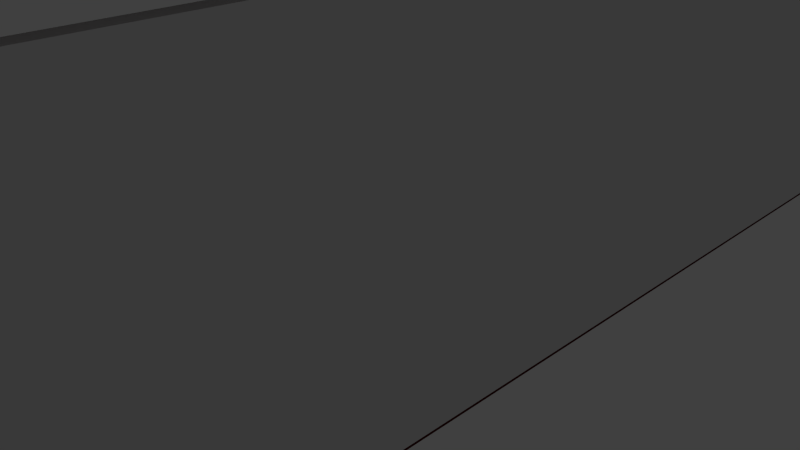 # Source: bus_stop.blend  (saved by Blender 2.75.0; exported with 4.5.12 LTS)
import bpy
from mathutils import Matrix  # noqa: F401  (used for matrix-valued properties, if any)

bpy.ops.wm.read_factory_settings(use_empty=True)
scene = bpy.context.scene
scene.name = 'Scene'

# ---- collections
col_collection_1 = bpy.data.collections.new('Collection 1'); scene.collection.children.link(col_collection_1)
col_collection_2 = bpy.data.collections.new('Collection 2'); scene.collection.children.link(col_collection_2)
col_collection_2.hide_render = True
col_collection_2.hide_viewport = True

# ---- materials (node trees are filled in below, after node groups)
mat_bust_stop = bpy.data.materials.new('bust-stop')
mat_bust_stop.alpha_threshold = 0.0
mat_bust_stop.use_transparent_shadow = False
mat_bust_stop.diffuse_color = (0.08353, 0.005281, 0.006682, 1.0)
mat_bust_stop.roughness = 0.5
mat_bust_stop.specular_intensity = 0.1906
mat_bust_stop.line_color = (0.0, 0.0, 0.0, 1.0)

# ---- material node trees

# ---- world
world_world = bpy.data.worlds.new('World'); scene.world = world_world
world_world.color = (0.05088, 0.05088, 0.05088)
world_world.use_sun_shadow = False
world_world.sun_shadow_jitter_overblur = 0.0
world_world.cycles.sampling_method = 'MANUAL'
world_world.cycles.sample_map_resolution = 256

# ---- cameras
cam_camera = bpy.data.cameras.new('Camera')
cam_camera.clip_end = 100.0
cam_camera.lens = 35.0
cam_camera.sensor_width = 32.0
cam_camera.sensor_height = 18.0
cam_camera.ortho_scale = 7.314
cam_camera.dof.focus_distance = 0.0
cam_camera.dof.aperture_fstop = 128.0

# ---- lights
light_lamp = bpy.data.lights.new('Lamp', 'POINT')
light_lamp.transmission_factor = 0.0
light_lamp.cutoff_distance = 30.0
light_lamp.energy = 100.0
light_lamp.shadow_buffer_clip_start = 1.001
light_lamp.shadow_soft_size = 0.1
light_lamp.shadow_maximum_resolution = 0.006
light_lamp.use_absolute_resolution = True
light_lamp.cycles.use_multiple_importance_sampling = False

# ---- meshes
me_bus_stop_col_003 = bpy.data.meshes.new('bus-stop-col.003')
me_bus_stop_col_003.from_pydata([(-2.83, 9.163, 0.0593), (-2.931, 9.163, 0.0593), (-2.83, 9.264, 0.0593), (-2.931, 9.264, 0.0593), (-2.83, 9.163, 5.993), (-2.931, 9.163, 5.993), (-2.83, 9.264, 5.993), (-2.931, 9.264, 5.993), (-2.83, -9.244, 0.0593), (-2.931, -9.244, 0.0593), (-2.83, -9.143, 0.0593), (-2.931, -9.143, 0.0593), (-2.83, -9.244, 5.993), (-2.931, -9.244, 5.993), (-2.83, -9.143, 5.993), (-2.931, -9.143, 5.993)], [], [(1, 3, 2, 0), (3, 7, 6, 2), (7, 5, 4, 6), (5, 1, 0, 4), (0, 2, 6, 4), (5, 7, 3, 1), (9, 11, 10, 8), (11, 15, 14, 10), (15, 13, 12, 14), (13, 9, 8, 12), (8, 10, 14, 12), (13, 15, 11, 9)])
_uv = me_bus_stop_col_003.uv_layers.new(name='UVMap')
_uv.uv.foreach_set('vector', [0.4247, 0.5027, 0.4247, 0.5, 0.4274, 0.5, 0.4274, 0.5027, 0.3539, 0.6596, 0.3539, 0.5, 0.3566, 0.5, 0.3566, 0.6596, 0.4165, 0.5, 0.4165, 0.5027, 0.4138, 0.5027, 0.4138, 0.5, 0.3757, 0.5, 0.3757, 0.6596, 0.3729, 0.6596, 0.3729, 0.5, 0.3974, 0.6596, 0.3947, 0.6596, 0.3947, 0.5, 0.3974, 0.5, 0.3648, 0.5, 0.3675, 0.5, 0.3675, 0.6596, 0.3648, 0.6596, 0.4192, 0.5027, 0.4192, 0.5, 0.4219, 0.5, 0.4219, 0.5027, 0.3484, 0.6596, 0.3484, 0.5, 0.3512, 0.5, 0.3512, 0.6596, 0.411, 0.5, 0.411, 0.5027, 0.4083, 0.5027, 0.4083, 0.5, 0.3648, 0.5, 0.3648, 0.6596, 0.362, 0.6596, 0.362, 0.5, 0.3865, 0.5, 0.3893, 0.5, 0.3893, 0.6596, 0.3865, 0.6596, 0.3811, 0.5, 0.3838, 0.5, 0.3838, 0.6596, 0.3811, 0.6596])
me_bus_stop_col_003.materials.append(mat_bust_stop)
me_bus_stop_col_003.use_remesh_preserve_volume = False
me_bus_stop_col_003.use_remesh_preserve_attributes = False
me_bus_stop_col_003.use_mirror_vertex_groups = False
me_bus_stop_col_003.update()
me_bus_stop_col = bpy.data.meshes.new('bus-stop-col')
me_bus_stop_col.from_pydata([(2.994, -9.295, 5.9), (2.994, 9.295, 5.9), (-2.994, 9.295, 5.9), (-2.994, -9.295, 5.9), (2.994, -9.295, 6.089), (2.994, 9.295, 6.089), (-2.994, 9.295, 6.089), (-2.994, -9.295, 6.089), (-12.38, 9.295, 7.011), (-12.38, -9.295, 7.011), (-12.38, 9.295, 7.199), (-12.38, -9.295, 7.199), (-4.947, 9.295, 7.987), (-11.08, 9.295, 7.987), (-11.08, -9.295, 7.987), (-4.947, -9.295, 7.987), (-4.947, 9.295, 8.176), (-11.08, 9.295, 8.176), (-4.947, -9.295, 8.176), (-11.08, -9.295, 8.176), (2.955, 9.163, 0.0593), (2.854, 9.163, 0.0593), (2.955, 9.264, 0.0593), (2.854, 9.264, 0.0593), (2.955, 9.163, 5.993), (2.854, 9.163, 5.993), (2.955, 9.264, 5.993), (2.854, 9.264, 5.993), (2.955, -9.244, 0.0593), (2.854, -9.244, 0.0593), (2.955, -9.143, 0.0593), (2.854, -9.143, 0.0593), (2.955, -9.244, 5.993), (2.854, -9.244, 5.993), (2.955, -9.143, 5.993), (2.854, -9.143, 5.993), (2.955, -9.209, 3.077), (2.854, -9.209, 3.077), (2.955, -9.209, 2.976), (2.854, -9.209, 2.976), (2.955, 9.205, 3.077), (2.854, 9.205, 3.077), (2.955, 9.205, 2.976), (2.854, 9.205, 2.976), (2.955, -9.209, 2.077), (2.854, -9.209, 2.077), (2.955, -9.209, 1.976), (2.854, -9.209, 1.976), (2.955, 9.205, 2.077), (2.854, 9.205, 2.077), (2.955, 9.205, 1.976), (2.854, 9.205, 1.976), (2.955, -9.209, 1.077), (2.854, -9.209, 1.077), (2.955, -9.209, 0.9759), (2.854, -9.209, 0.9759), (2.955, 9.205, 1.077), (2.854, 9.205, 1.077), (2.955, 9.205, 0.9759), (2.854, 9.205, 0.9759)], [], [(0, 1, 2, 3), (4, 7, 6, 5), (0, 4, 5, 1), (1, 5, 6, 2), (14, 13, 8, 9), (4, 0, 3, 7), (8, 10, 11, 9), (13, 17, 10, 8), (17, 19, 11, 10), (19, 14, 9, 11), (7, 3, 15, 18), (18, 15, 14, 19), (6, 7, 18, 16), (16, 18, 19, 17), (2, 6, 16, 12), (12, 16, 17, 13), (3, 2, 12, 15), (15, 12, 13, 14), (21, 23, 22, 20), (23, 27, 26, 22), (27, 25, 24, 26), (25, 21, 20, 24), (20, 22, 26, 24), (25, 27, 23, 21), (29, 31, 30, 28), (31, 35, 34, 30), (35, 33, 32, 34), (33, 29, 28, 32), (28, 30, 34, 32), (33, 35, 31, 29), (37, 39, 38, 36), (39, 43, 42, 38), (43, 41, 40, 42), (41, 37, 36, 40), (36, 38, 42, 40), (41, 43, 39, 37), (45, 47, 46, 44), (47, 51, 50, 46), (51, 49, 48, 50), (49, 45, 44, 48), (44, 46, 50, 48), (49, 51, 47, 45), (53, 55, 54, 52), (55, 59, 58, 54), (59, 57, 56, 58), (57, 53, 52, 56), (52, 54, 58, 56), (57, 59, 55, 53)])
_uv = me_bus_stop_col.uv_layers.new(name='UVMap')
_uv.uv.foreach_set('vector', [0.4016, 0.5, 0.4016, 0.0, 0.5635, 0.0, 0.5635, 0.5, 0.0, 0.5, 0.1618, 0.5, 0.1618, 1.0, 7.087e-08, 1.0, 0.292, 1.0, 0.2869, 1.0, 0.2869, 0.5, 0.292, 0.5, 0.2526, 0.9147, 0.2475, 0.9141, 0.2665, 0.7542, 0.2716, 0.7547, 0.236, 2.565e-08, 0.236, 0.5, 0.2008, 0.5, 0.2008, 2.565e-08, 0.1926, 0.5006, 0.1977, 0.5, 0.2167, 0.66, 0.2117, 0.6606, 0.2716, 0.5, 0.2767, 0.5, 0.2767, 1.0, 0.2716, 1.0, 0.2413, 0.5323, 0.2362, 0.5317, 0.2665, 0.5, 0.2716, 0.5006, 0.03516, 7.695e-08, 0.03516, 0.5, 7.732e-08, 0.5, 0.0, 5.13e-08, 0.1813, 0.8831, 0.1864, 0.8825, 0.2167, 0.9141, 0.2117, 0.9147, 0.2117, 0.6606, 0.2167, 0.66, 0.1669, 0.7187, 0.1618, 0.7193, 0.1618, 0.7193, 0.1669, 0.7187, 0.1864, 0.8825, 0.1813, 0.8831, 1.0, 0.0, 1.0, 0.5, 0.9436, 0.5, 0.9436, 0.0, 0.2008, 0.0, 0.2008, 0.5, 0.03516, 0.5, 0.03516, 7.695e-08, 0.2716, 0.7547, 0.2665, 0.7542, 0.2167, 0.6954, 0.2218, 0.696, 0.2218, 0.696, 0.2167, 0.6954, 0.2362, 0.5317, 0.2413, 0.5323, 0.9436, 0.0, 0.9436, 0.5, 0.8872, 0.5, 0.8872, 0.0, 0.4016, 0.0, 0.4016, 0.5, 0.236, 0.5, 0.236, 2.565e-08, 0.4274, 0.5027, 0.4274, 0.5, 0.4301, 0.5, 0.4301, 0.5027, 0.3566, 0.6596, 0.3566, 0.5, 0.3593, 0.5, 0.3593, 0.6596, 0.4192, 0.5, 0.4192, 0.5027, 0.4165, 0.5027, 0.4165, 0.5, 0.3784, 0.5, 0.3784, 0.6596, 0.3757, 0.6596, 0.3757, 0.5, 0.4002, 0.6596, 0.3974, 0.6596, 0.3974, 0.5, 0.4002, 0.5, 0.3675, 0.5, 0.3702, 0.5, 0.3702, 0.6596, 0.3675, 0.6596, 0.4219, 0.5027, 0.4219, 0.5, 0.4247, 0.5, 0.4247, 0.5027, 0.3512, 0.6596, 0.3512, 0.5, 0.3539, 0.5, 0.3539, 0.6596, 0.4138, 0.5, 0.4138, 0.5027, 0.411, 0.5027, 0.411, 0.5, 0.3729, 0.5, 0.3729, 0.6596, 0.3702, 0.6596, 0.3702, 0.5, 0.3484, 0.6596, 0.3457, 0.6596, 0.3457, 0.5, 0.3484, 0.5, 0.3838, 0.5, 0.3865, 0.5, 0.3865, 0.6596, 0.3838, 0.6596, 0.4029, 0.5, 0.4029, 0.5027, 0.4002, 0.5027, 0.4002, 0.5, 0.3056, 0.9953, 0.3056, 0.5, 0.3083, 0.5, 0.3083, 0.9953, 0.4383, 0.5027, 0.4383, 0.5, 0.441, 0.5, 0.441, 0.5027, 0.3246, 0.5, 0.3246, 0.9953, 0.3219, 0.9953, 0.3219, 0.5, 0.2974, 0.5, 0.3001, 0.5, 0.3001, 0.9953, 0.2974, 0.9953, 0.3137, 0.5, 0.3165, 0.5, 0.3165, 0.9953, 0.3137, 0.9953, 0.4083, 0.5, 0.4083, 0.5027, 0.4056, 0.5027, 0.4056, 0.5, 0.3029, 0.9953, 0.3029, 0.5, 0.3056, 0.5, 0.3056, 0.9953, 0.4056, 0.5027, 0.4029, 0.5027, 0.4029, 0.5, 0.4056, 0.5, 0.3219, 0.5, 0.3219, 0.9953, 0.3192, 0.9953, 0.3192, 0.5, 0.2947, 0.5, 0.2974, 0.5, 0.2974, 0.9953, 0.2947, 0.9953, 0.311, 0.5, 0.3137, 0.5, 0.3137, 0.9953, 0.311, 0.9953, 0.4491, 0.5, 0.4491, 0.5027, 0.4464, 0.5027, 0.4464, 0.5, 0.3001, 0.9953, 0.3001, 0.5, 0.3029, 0.5, 0.3029, 0.9953, 0.4355, 0.5027, 0.4355, 0.5, 0.4383, 0.5, 0.4383, 0.5027, 0.3192, 0.5, 0.3192, 0.9953, 0.3165, 0.9953, 0.3165, 0.5, 0.292, 0.5, 0.2947, 0.5, 0.2947, 0.9953, 0.292, 0.9953, 0.3083, 0.5, 0.311, 0.5, 0.311, 0.9953, 0.3083, 0.9953])
me_bus_stop_col.materials.append(mat_bust_stop)
me_bus_stop_col.use_remesh_preserve_volume = False
me_bus_stop_col.use_remesh_preserve_attributes = False
me_bus_stop_col.use_mirror_vertex_groups = False
me_bus_stop_col.update()
me_cube_004 = bpy.data.meshes.new('Cube.004')
me_cube_004.from_pydata([(-2.927, -9.416, 0.02217), (-2.927, -9.416, 4.282), (-2.927, -9.212, 0.02217), (-2.927, -9.212, 4.282), (2.927, -9.416, 0.02217), (2.927, -9.416, 4.282), (2.927, -9.212, 0.02217), (2.927, -9.212, 4.282)], [], [(1, 3, 2, 0), (3, 7, 6, 2), (7, 5, 4, 6), (5, 1, 0, 4), (0, 2, 6, 4), (5, 7, 3, 1)])
me_cube_004.use_remesh_preserve_volume = False
me_cube_004.use_remesh_preserve_attributes = False
me_cube_004.use_mirror_vertex_groups = False
me_cube_004.update()
me_cube_003 = bpy.data.meshes.new('Cube.003')
me_cube_003.from_pydata([(-2.961, -9.329, 0.05801), (-2.961, -9.329, 0.6331), (-2.961, 9.908, 0.05801), (-2.961, 9.359, 0.6331), (2.961, -9.329, 0.05801), (2.961, -9.329, 0.6331), (2.961, 9.908, 0.05801), (2.961, 9.359, 0.6331)], [], [(1, 3, 2, 0), (3, 7, 6, 2), (7, 5, 4, 6), (5, 1, 0, 4), (0, 2, 6, 4), (5, 7, 3, 1)])
me_cube_003.use_remesh_preserve_volume = False
me_cube_003.use_remesh_preserve_attributes = False
me_cube_003.use_mirror_vertex_groups = False
me_cube_003.update()
me_cube = bpy.data.meshes.new('Cube')
me_cube.from_pydata([(2.807, -9.299, 0.03574), (2.807, -9.299, 4.224), (2.807, 9.299, 0.03574), (2.807, 9.299, 4.224), (2.998, -9.299, 0.03574), (2.998, -9.299, 4.224), (2.998, 9.299, 0.03574), (2.998, 9.299, 4.224)], [], [(1, 3, 2, 0), (3, 7, 6, 2), (7, 5, 4, 6), (5, 1, 0, 4), (0, 2, 6, 4), (5, 7, 3, 1)])
me_cube.use_remesh_preserve_volume = False
me_cube.use_remesh_preserve_attributes = False
me_cube.use_mirror_vertex_groups = False
me_cube.update()
me_bus_stop_col_002 = bpy.data.meshes.new('bus-stop-col.002')
me_bus_stop_col_002.from_pydata([(2.994, -9.295, 0.001946), (2.994, 9.295, 0.001946), (-2.994, 9.295, 0.001946), (-2.994, -9.295, 0.001946), (2.994, -9.295, 0.6245), (2.994, 9.295, 0.6245), (-2.994, 9.295, 0.6245), (-2.994, -9.295, 0.6245), (-2.967, 9.283, -0.01157), (-2.967, 9.283, 0.3434), (-2.967, 9.718, -0.01157), (-2.967, 9.718, 0.3434), (2.967, 9.283, -0.01157), (2.967, 9.283, 0.3434), (2.967, 9.718, -0.01157), (2.967, 9.718, 0.3434), (2.98, -9.394, -0.0175), (2.98, -9.394, 3.89), (2.98, -9.294, -0.0175), (2.98, -9.294, 3.89), (-2.98, -9.394, -0.0175), (-2.98, -9.394, 3.89), (-2.98, -9.294, -0.0175), (-2.98, -9.294, 3.89)], [], [(0, 1, 2, 3), (4, 7, 6, 5), (0, 4, 5, 1), (1, 5, 6, 2), (2, 6, 7, 3), (4, 0, 3, 7), (9, 11, 10, 8), (11, 15, 14, 10), (15, 13, 12, 14), (13, 9, 8, 12), (8, 10, 14, 12), (13, 15, 11, 9), (17, 19, 18, 16), (19, 23, 22, 18), (23, 21, 20, 22), (21, 17, 16, 20), (16, 18, 22, 20), (21, 23, 19, 17)])
_uv = me_bus_stop_col_002.uv_layers.new(name='UVMap')
_uv.uv.foreach_set('vector', [0.5635, 0.5, 0.5635, 0.0, 0.7253, 0.0, 0.7253, 0.5, 0.7253, 1.796e-07, 0.8872, 0.0, 0.8872, 0.5, 0.7253, 0.5, 0.2818, 1.0, 0.2767, 1.0, 0.2767, 0.5, 0.2818, 0.5, 0.3297, 0.6611, 0.3246, 0.6611, 0.3246, 0.5, 0.3297, 0.5, 0.2818, 0.5, 0.2869, 0.5, 0.2869, 1.0, 0.2818, 1.0, 0.3297, 0.5, 0.3348, 0.5, 0.3348, 0.6611, 0.3297, 0.6611, 0.4301, 0.5027, 0.4301, 0.5, 0.4328, 0.5, 0.4328, 0.5027, 0.362, 0.5, 0.362, 0.6596, 0.3593, 0.6596, 0.3593, 0.5, 0.4437, 0.5027, 0.4437, 0.5, 0.4464, 0.5, 0.4464, 0.5027, 0.3784, 0.6596, 0.3784, 0.5, 0.3811, 0.5, 0.3811, 0.6596, 0.392, 0.5, 0.3947, 0.5, 0.3947, 0.6596, 0.392, 0.6596, 0.3893, 0.5, 0.392, 0.5, 0.392, 0.6596, 0.3893, 0.6596, 0.441, 0.5027, 0.441, 0.5, 0.4437, 0.5, 0.4437, 0.5027, 0.3375, 0.6603, 0.3375, 0.5, 0.3403, 0.5, 0.3403, 0.6603, 0.4328, 0.5027, 0.4328, 0.5, 0.4355, 0.5, 0.4355, 0.5027, 0.3348, 0.6603, 0.3348, 0.5, 0.3375, 0.5, 0.3375, 0.6603, 0.343, 0.6603, 0.3403, 0.6603, 0.3403, 0.5, 0.343, 0.5, 0.3457, 0.6603, 0.343, 0.6603, 0.343, 0.5, 0.3457, 0.5])
me_bus_stop_col_002.materials.append(mat_bust_stop)
me_bus_stop_col_002.use_remesh_preserve_volume = False
me_bus_stop_col_002.use_remesh_preserve_attributes = False
me_bus_stop_col_002.use_mirror_vertex_groups = False
me_bus_stop_col_002.update()

# ---- objects
ob_bus_stop_front_col = bpy.data.objects.new('bus-stop-front-col', me_bus_stop_col_003)
ob_bus_stop = bpy.data.objects.new('bus-stop', me_bus_stop_col)
ob_bus_stop_far_colonly = bpy.data.objects.new('bus-stop-far-colonly', me_cube_004)
ob_bus_stop_bottom_colonly = bpy.data.objects.new('bus-stop-bottom-colonly', me_cube_003)
ob_bus_stop_back_colonly = bpy.data.objects.new('bus-stop-back-colonly', me_cube)
ob_bus_stop_base = bpy.data.objects.new('bus-stop-base', me_bus_stop_col_002)
ob_lamp = bpy.data.objects.new('Lamp', light_lamp)
ob_camera = bpy.data.objects.new('Camera', cam_camera)

# ---- transforms, parenting, visibility, modifiers, constraints
ob_bus_stop_front_col.location = (0.0, 0.0, 0.0)
ob_bus_stop_front_col.lock_rotations_4d = False
ob_bus_stop_front_col.empty_display_type = 'ARROWS'
ob_bus_stop_front_col.lineart.crease_threshold = 0.0
ob_bus_stop.location = (0.0, 0.0, 0.0)
ob_bus_stop.lock_rotations_4d = False
ob_bus_stop.empty_display_type = 'ARROWS'
ob_bus_stop.lineart.crease_threshold = 0.0
ob_bus_stop_far_colonly.parent = ob_bus_stop
ob_bus_stop_far_colonly.location = (0.0, 0.0, 0.0)
ob_bus_stop_far_colonly.lineart.crease_threshold = 0.0
ob_bus_stop_bottom_colonly.parent = ob_bus_stop
ob_bus_stop_bottom_colonly.location = (0.0, 0.0, 0.0)
ob_bus_stop_bottom_colonly.lineart.crease_threshold = 0.0
ob_bus_stop_back_colonly.parent = ob_bus_stop
ob_bus_stop_back_colonly.location = (0.0, 0.0, 0.0)
ob_bus_stop_back_colonly.lineart.crease_threshold = 0.0
ob_bus_stop_base.parent = ob_bus_stop
ob_bus_stop_base.location = (0.0, 0.0, 0.0)
ob_bus_stop_base.lock_rotations_4d = False
ob_bus_stop_base.empty_display_type = 'ARROWS'
ob_bus_stop_base.lineart.crease_threshold = 0.0
ob_lamp.location = (4.076, 1.005, 5.904)
ob_lamp.rotation_euler = (0.6503, 0.05522, 1.866)
ob_lamp.lock_rotations_4d = False
ob_lamp.empty_display_type = 'ARROWS'
ob_lamp.color = (0.0, 0.0, 0.0, 0.0)
ob_lamp.lineart.crease_threshold = 0.0
ob_camera.location = (7.481, -6.508, 5.344)
ob_camera.rotation_euler = (1.109, 0.01082, 0.8149)
ob_camera.lock_rotations_4d = False
ob_camera.empty_display_type = 'ARROWS'
ob_camera.color = (0.0, 0.0, 0.0, 0.0)
ob_camera.display_type = 'WIRE'
ob_camera.lineart.crease_threshold = 0.0

# ---- collection membership
col_collection_1.objects.link(ob_bus_stop_front_col)
col_collection_1.objects.link(ob_bus_stop)
col_collection_1.objects.link(ob_bus_stop_far_colonly)
col_collection_1.objects.link(ob_bus_stop_bottom_colonly)
col_collection_1.objects.link(ob_bus_stop_back_colonly)
col_collection_1.objects.link(ob_bus_stop_base)
col_collection_2.objects.link(ob_lamp)
col_collection_2.objects.link(ob_camera)

# ---- scene / render settings (as saved in the file)
scene.camera = ob_camera
scene.frame_start = 1; scene.frame_end = 250; scene.frame_set(1)
scene.render.engine = 'BLENDER_EEVEE_NEXT'
scene.render.resolution_percentage = 50
scene.render.dither_intensity = 0.0
scene.cycles.use_denoising = False
scene.cycles.samples = 10
scene.cycles.sampling_pattern = 'TABULATED_SOBOL'
scene.cycles.light_sampling_threshold = 0.0
scene.cycles.use_adaptive_sampling = False
scene.cycles.use_light_tree = False
scene.cycles.blur_glossy = 0.0
scene.cycles.pixel_filter_type = 'GAUSSIAN'
scene.cycles.sample_clamp_indirect = 0.0
scene.view_settings.view_transform = 'Standard'
bpy.context.view_layer.update()
